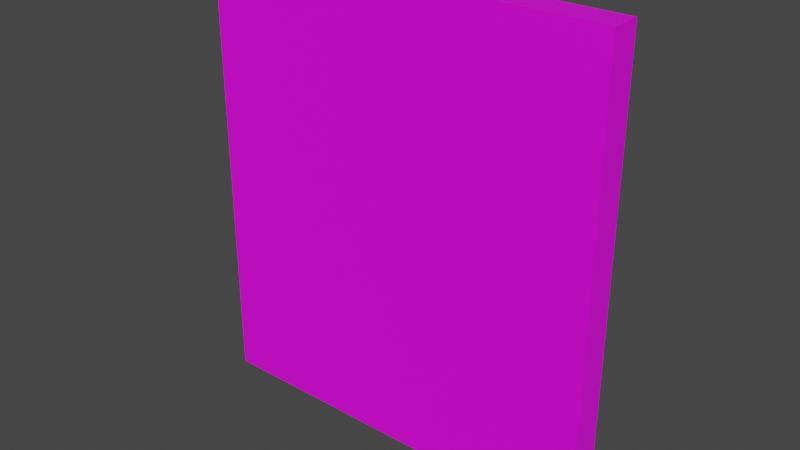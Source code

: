 # Source: floppy.blend  (saved by Blender 3.2.14; exported with 4.5.12 LTS)
import bpy
from mathutils import Matrix  # noqa: F401  (used for matrix-valued properties, if any)

bpy.ops.wm.read_factory_settings(use_empty=True)
scene = bpy.context.scene
scene.name = 'Scene'

# ---- collections
col_collection = bpy.data.collections.new('Collection'); scene.collection.children.link(col_collection)

# ---- images (referenced by path relative to the original .blend; pixels are not part of the script)
import os
ASSET_DIR = os.environ.get("B2B_ASSET_DIR", "")  # directory of the original .blend (textures are referenced by path, not embedded)
HERE = os.path.dirname(os.path.abspath(__file__))  # packed textures are extracted next to this script under _unpacked/

def load_image(name, relpath, width, height, colorspace="sRGB"):
    """Load a texture the original file referenced (path relative to the .blend, or extracted next to this script)."""
    p = next((c for c in (os.path.join(HERE, relpath), os.path.join(ASSET_DIR, relpath)) if relpath and os.path.exists(c)), "")
    if p:
        img = bpy.data.images.load(p, check_existing=True)
        img.name = name
    else:  # same state as the original file: an image datablock whose file is absent (Cycles renders it pink)
        img = bpy.data.images.new(name, width, height)
        img.source = "FILE"
        img.filepath = "//" + (relpath or name)
    img.colorspace_settings.name = colorspace
    return img
img_floppy_png = load_image('floppy.png', 'floppy.png', 1024, 1024, 'sRGB')

# ---- materials (node trees are filled in below, after node groups)
mat_material_001 = bpy.data.materials.new('Material.001')
mat_material_001.use_transparent_shadow = False

# ---- material node trees
mat_material_001.use_nodes = True; mat_material_001.node_tree.nodes.clear()
_N = mat_material_001.node_tree.nodes; _L = mat_material_001.node_tree.links
n0 = _N.new('ShaderNodeBsdfPrincipled'); n0.name = 'Principled BSDF'; n0.location = (10, 300)
n0.distribution = 'GGX'
n0.subsurface_method = 'RANDOM_WALK_SKIN'
n0.inputs[3].default_value = 1.45
n0.inputs[27].default_value = (0.0, 0.0, 0.0, 1.0)
n0.inputs[28].default_value = 1.0
n1 = _N.new('ShaderNodeOutputMaterial'); n1.name = 'Material Output'; n1.location = (300, 300)
n2 = _N.new('ShaderNodeTexImage'); n2.name = 'Image Texture'; n2.location = (-325, 225)
n2.image = img_floppy_png
n2.interpolation = 'Closest'
_L.new(n0.outputs[0], n1.inputs[0])
_L.new(n2.outputs[0], n0.inputs[0])
n1.is_active_output = True

# ---- world
world_world = bpy.data.worlds.new('World'); scene.world = world_world
world_world.use_nodes = True; world_world.node_tree.nodes.clear()
_N = world_world.node_tree.nodes; _L = world_world.node_tree.links
n0 = _N.new('ShaderNodeOutputWorld'); n0.name = 'World Output'; n0.location = (300, 300)
n1 = _N.new('ShaderNodeBackground'); n1.name = 'Background'; n1.location = (10, 300)
n1.inputs[0].default_value = (0.05088, 0.05088, 0.05088, 1.0)
_L.new(n1.outputs[0], n0.inputs[0])
n0.is_active_output = True
world_world.color = (0.05088, 0.05088, 0.05088)
world_world.use_sun_shadow = False
world_world.sun_shadow_jitter_overblur = 0.0

# ---- meshes
me_floppy = bpy.data.meshes.new('floppy')
me_floppy.from_pydata([(-0.408, -0.03, -0.45), (-0.408, -0.03, 0.45), (-0.408, 0.03, -0.45), (-0.408, 0.03, 0.45), (0.408, -0.03, -0.45), (0.408, -0.03, 0.45), (0.408, 0.03, -0.45), (0.408, 0.03, 0.45)], [], [(0, 1, 3, 2), (2, 3, 7, 6), (6, 7, 5, 4), (4, 5, 1, 0), (2, 6, 4, 0), (7, 3, 1, 5)])
_uv = me_floppy.uv_layers.new(name='UVMap')
_uv.uv.foreach_set('vector', [0.04027, 0.5705, 0.04027, 0.141, 0.08054, 0.141, 0.08054, 0.5705, 1.0, 0.0, 1.0, 1.0, 0.0, 1.0, 0.0, 0.0, 0.09396, 0.6538, 0.09396, 0.1474, 0.02685, 0.1474, 0.02685, 0.6538, 1.0, 0.0, 1.0, 1.0, 0.0, 1.0, 0.0, 0.0, 0.08054, 0.5833, 0.08054, 0.1603, 0.02013, 0.1603, 0.02013, 0.5833, 1.0, 0.6731, 0.0, 0.6731, 0.0, 0.6667, 1.0, 0.6667])
me_floppy.materials.append(mat_material_001)
me_floppy.update()

# ---- objects
ob_floppy = bpy.data.objects.new('floppy', me_floppy)

# ---- transforms, parenting, visibility, modifiers, constraints
ob_floppy.location = (0.0, 0.0, 0.0)

# ---- collection membership
col_collection.objects.link(ob_floppy)

# ---- scene / render settings (as saved in the file)
scene.frame_start = 1; scene.frame_end = 250; scene.frame_set(1)
scene.render.engine = 'BLENDER_EEVEE_NEXT'
scene.cycles.sampling_pattern = 'TABULATED_SOBOL'
scene.cycles.use_light_tree = False
scene.view_settings.view_transform = 'Filmic'
bpy.context.view_layer.update()

# ---- added for rendering (the .blend has no active camera and no usable light): camera, sun
cam_auto = bpy.data.cameras.new('AutoCamera')
cam_auto.lens = 50.0
cam_auto.sensor_width = 36.0
cam_auto.clip_end = 1000.0
ob_auto_camera = bpy.data.objects.new('AutoCamera', cam_auto)
scene.collection.objects.link(ob_auto_camera)
ob_auto_camera.location = (1.12538, -1.35045, 0.900302)
ob_auto_camera.rotation_euler = (1.09748, -7.21219e-08, 0.694738)
scene.camera = ob_auto_camera
light_auto_sun = bpy.data.lights.new('AutoSun', 'SUN')
light_auto_sun.energy = 3.0
light_auto_sun.angle = 0.0523599
ob_auto_sun = bpy.data.objects.new('AutoSun', light_auto_sun)
scene.collection.objects.link(ob_auto_sun)
ob_auto_sun.rotation_euler = (0.872665, 0.174533, 0.523599)
bpy.context.view_layer.update()
